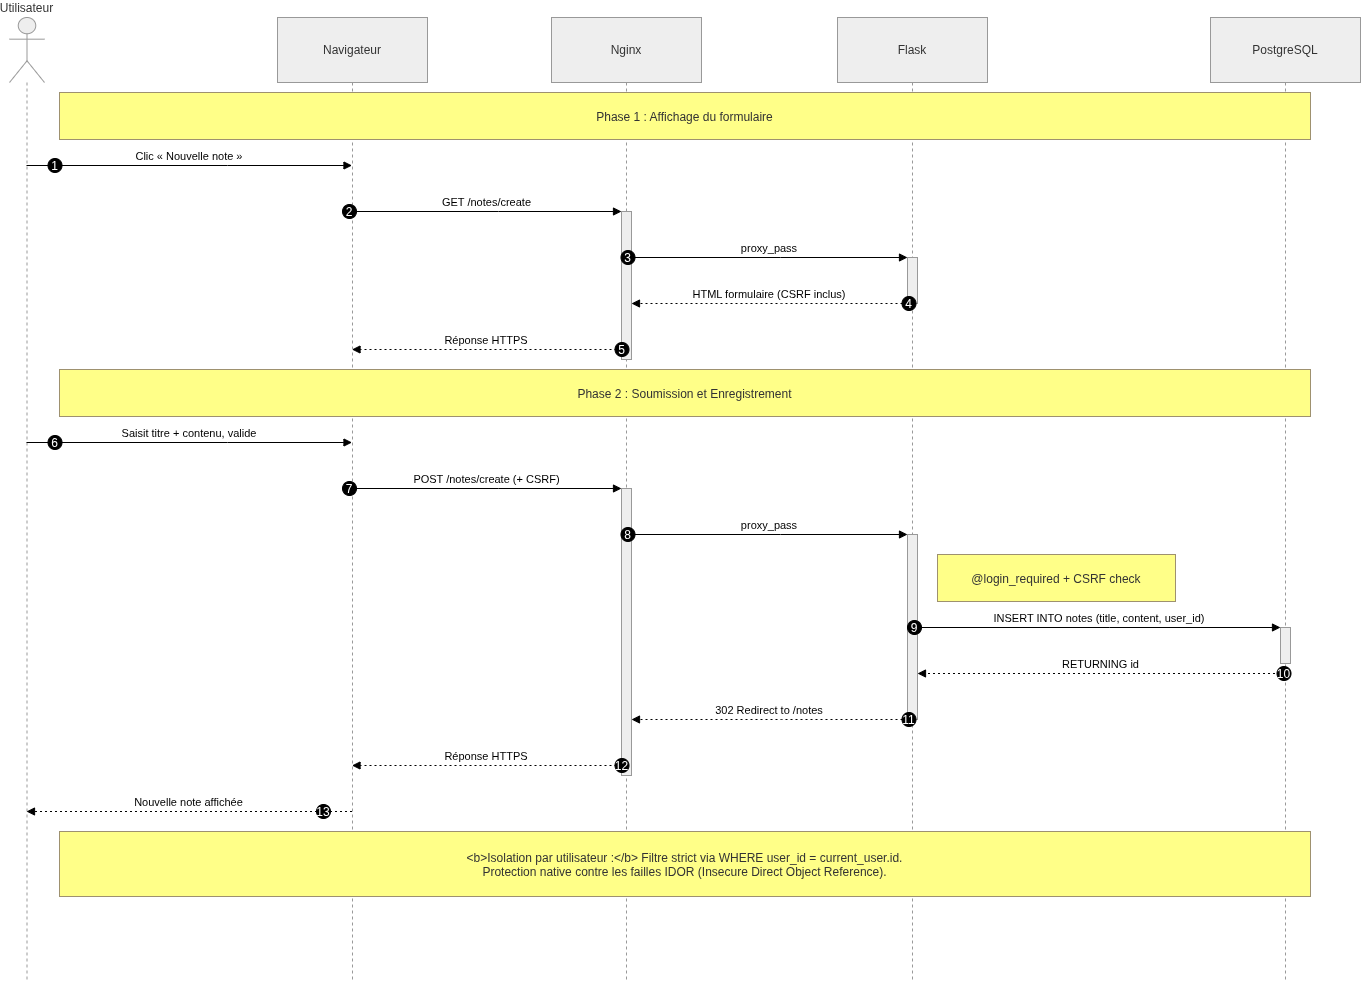

The diagram above was exported from draw.io. Its source (the exported page's mxGraphModel, read from the mxfile embedded in the PNG):
<mxGraphModel dx="1091" dy="573" grid="1" gridSize="10" guides="1" tooltips="1" connect="1" arrows="1" fold="1" page="1" pageScale="1" pageWidth="850" pageHeight="1100" math="0" shadow="0">
  <root>
    <mxCell id="0" />
    <mxCell id="1" parent="0" />
    <mxCell id="LuHSKYpkDypOTXuIu4Q_-1" parent="1" style="shape=umlLifeline;perimeter=lifelinePerimeter;whiteSpace=wrap;container=1;dropTarget=0;collapsible=0;recursiveResize=0;outlineConnect=0;portConstraint=eastwest;newEdgeStyle={&quot;edgeStyle&quot;:&quot;elbowEdgeStyle&quot;,&quot;elbow&quot;:&quot;vertical&quot;,&quot;curved&quot;:0,&quot;rounded&quot;:0};participant=umlActor;verticalAlign=bottom;labelPosition=center;verticalLabelPosition=top;align=center;size=65;fillColor=light-dark(#eeeeee,#1f2020);strokeColor=light-dark(#999999,#cccccc);fontColor=light-dark(#333333,#cccccc);" value="Utilisateur" vertex="1">
      <mxGeometry height="964" width="35" x="20" y="20" as="geometry" />
    </mxCell>
    <mxCell id="LuHSKYpkDypOTXuIu4Q_-2" parent="1" style="shape=umlLifeline;perimeter=lifelinePerimeter;whiteSpace=wrap;container=1;dropTarget=0;collapsible=0;recursiveResize=0;outlineConnect=0;portConstraint=eastwest;newEdgeStyle={&quot;edgeStyle&quot;:&quot;elbowEdgeStyle&quot;,&quot;elbow&quot;:&quot;vertical&quot;,&quot;curved&quot;:0,&quot;rounded&quot;:0};size=65;fillColor=light-dark(#eeeeee,#1f2020);strokeColor=light-dark(#999999,#cccccc);fontColor=light-dark(#333333,#cccccc);" value="Navigateur" vertex="1">
      <mxGeometry height="964" width="150" x="288" y="20" as="geometry" />
    </mxCell>
    <mxCell id="LuHSKYpkDypOTXuIu4Q_-3" parent="1" style="shape=umlLifeline;perimeter=lifelinePerimeter;whiteSpace=wrap;container=1;dropTarget=0;collapsible=0;recursiveResize=0;outlineConnect=0;portConstraint=eastwest;newEdgeStyle={&quot;edgeStyle&quot;:&quot;elbowEdgeStyle&quot;,&quot;elbow&quot;:&quot;vertical&quot;,&quot;curved&quot;:0,&quot;rounded&quot;:0};size=65;fillColor=light-dark(#eeeeee,#1f2020);strokeColor=light-dark(#999999,#cccccc);fontColor=light-dark(#333333,#cccccc);" value="Nginx" vertex="1">
      <mxGeometry height="964" width="150" x="562" y="20" as="geometry" />
    </mxCell>
    <mxCell id="LuHSKYpkDypOTXuIu4Q_-4" parent="LuHSKYpkDypOTXuIu4Q_-3" style="points=[];perimeter=orthogonalPerimeter;outlineConnect=0;targetShapes=umlLifeline;portConstraint=eastwest;newEdgeStyle={&quot;edgeStyle&quot;:&quot;elbowEdgeStyle&quot;,&quot;elbow&quot;:&quot;vertical&quot;,&quot;curved&quot;:0,&quot;rounded&quot;:0};fillColor=light-dark(#eeeeee,#1f2020);strokeColor=light-dark(#999999,#cccccc);fontColor=light-dark(#333333,#cccccc);" value="" vertex="1">
      <mxGeometry height="148" width="10" x="70" y="194" as="geometry" />
    </mxCell>
    <mxCell id="LuHSKYpkDypOTXuIu4Q_-5" parent="LuHSKYpkDypOTXuIu4Q_-3" style="points=[];perimeter=orthogonalPerimeter;outlineConnect=0;targetShapes=umlLifeline;portConstraint=eastwest;newEdgeStyle={&quot;edgeStyle&quot;:&quot;elbowEdgeStyle&quot;,&quot;elbow&quot;:&quot;vertical&quot;,&quot;curved&quot;:0,&quot;rounded&quot;:0};fillColor=light-dark(#eeeeee,#1f2020);strokeColor=light-dark(#999999,#cccccc);fontColor=light-dark(#333333,#cccccc);" value="" vertex="1">
      <mxGeometry height="287" width="10" x="70" y="471" as="geometry" />
    </mxCell>
    <mxCell id="LuHSKYpkDypOTXuIu4Q_-6" parent="1" style="shape=umlLifeline;perimeter=lifelinePerimeter;whiteSpace=wrap;container=1;dropTarget=0;collapsible=0;recursiveResize=0;outlineConnect=0;portConstraint=eastwest;newEdgeStyle={&quot;edgeStyle&quot;:&quot;elbowEdgeStyle&quot;,&quot;elbow&quot;:&quot;vertical&quot;,&quot;curved&quot;:0,&quot;rounded&quot;:0};size=65;fillColor=light-dark(#eeeeee,#1f2020);strokeColor=light-dark(#999999,#cccccc);fontColor=light-dark(#333333,#cccccc);" value="Flask" vertex="1">
      <mxGeometry height="964" width="150" x="848" y="20" as="geometry" />
    </mxCell>
    <mxCell id="LuHSKYpkDypOTXuIu4Q_-7" parent="LuHSKYpkDypOTXuIu4Q_-6" style="points=[];perimeter=orthogonalPerimeter;outlineConnect=0;targetShapes=umlLifeline;portConstraint=eastwest;newEdgeStyle={&quot;edgeStyle&quot;:&quot;elbowEdgeStyle&quot;,&quot;elbow&quot;:&quot;vertical&quot;,&quot;curved&quot;:0,&quot;rounded&quot;:0};fillColor=light-dark(#eeeeee,#1f2020);strokeColor=light-dark(#999999,#cccccc);fontColor=light-dark(#333333,#cccccc);" value="" vertex="1">
      <mxGeometry height="46" width="10" x="70" y="240" as="geometry" />
    </mxCell>
    <mxCell id="LuHSKYpkDypOTXuIu4Q_-8" parent="LuHSKYpkDypOTXuIu4Q_-6" style="points=[];perimeter=orthogonalPerimeter;outlineConnect=0;targetShapes=umlLifeline;portConstraint=eastwest;newEdgeStyle={&quot;edgeStyle&quot;:&quot;elbowEdgeStyle&quot;,&quot;elbow&quot;:&quot;vertical&quot;,&quot;curved&quot;:0,&quot;rounded&quot;:0};fillColor=light-dark(#eeeeee,#1f2020);strokeColor=light-dark(#999999,#cccccc);fontColor=light-dark(#333333,#cccccc);" value="" vertex="1">
      <mxGeometry height="185" width="10" x="70" y="517" as="geometry" />
    </mxCell>
    <mxCell id="LuHSKYpkDypOTXuIu4Q_-9" parent="1" style="shape=umlLifeline;perimeter=lifelinePerimeter;whiteSpace=wrap;container=1;dropTarget=0;collapsible=0;recursiveResize=0;outlineConnect=0;portConstraint=eastwest;newEdgeStyle={&quot;edgeStyle&quot;:&quot;elbowEdgeStyle&quot;,&quot;elbow&quot;:&quot;vertical&quot;,&quot;curved&quot;:0,&quot;rounded&quot;:0};size=65;fillColor=light-dark(#eeeeee,#1f2020);strokeColor=light-dark(#999999,#cccccc);fontColor=light-dark(#333333,#cccccc);" value="PostgreSQL" vertex="1">
      <mxGeometry height="964" width="150" x="1221" y="20" as="geometry" />
    </mxCell>
    <mxCell id="LuHSKYpkDypOTXuIu4Q_-10" parent="LuHSKYpkDypOTXuIu4Q_-9" style="points=[];perimeter=orthogonalPerimeter;outlineConnect=0;targetShapes=umlLifeline;portConstraint=eastwest;newEdgeStyle={&quot;edgeStyle&quot;:&quot;elbowEdgeStyle&quot;,&quot;elbow&quot;:&quot;vertical&quot;,&quot;curved&quot;:0,&quot;rounded&quot;:0};fillColor=light-dark(#eeeeee,#1f2020);strokeColor=light-dark(#999999,#cccccc);fontColor=light-dark(#333333,#cccccc);" value="" vertex="1">
      <mxGeometry height="36" width="10" x="70" y="610" as="geometry" />
    </mxCell>
    <mxCell id="LuHSKYpkDypOTXuIu4Q_-11" edge="1" parent="1" source="LuHSKYpkDypOTXuIu4Q_-1" style="verticalAlign=bottom;edgeStyle=elbowEdgeStyle;elbow=vertical;curved=0;rounded=0;endArrow=block;" target="LuHSKYpkDypOTXuIu4Q_-2" value="Clic « Nouvelle note »">
      <mxGeometry relative="1" as="geometry">
        <Array as="points">
          <mxPoint x="238" y="168" />
        </Array>
      </mxGeometry>
    </mxCell>
    <mxCell id="LuHSKYpkDypOTXuIu4Q_-12" parent="LuHSKYpkDypOTXuIu4Q_-11" style="ellipse;aspect=fixed;fillColor=#000000;align=center;fontColor=#FFFFFF;" value="1" vertex="1">
      <mxGeometry height="14" relative="1" width="14" as="geometry">
        <mxPoint x="-141.5" y="-7" as="offset" />
      </mxGeometry>
    </mxCell>
    <mxCell id="LuHSKYpkDypOTXuIu4Q_-13" edge="1" parent="1" source="LuHSKYpkDypOTXuIu4Q_-2" style="verticalAlign=bottom;edgeStyle=elbowEdgeStyle;elbow=vertical;curved=0;rounded=0;endArrow=block;" target="LuHSKYpkDypOTXuIu4Q_-4" value="GET /notes/create">
      <mxGeometry relative="1" as="geometry">
        <Array as="points">
          <mxPoint x="509" y="214" />
        </Array>
      </mxGeometry>
    </mxCell>
    <mxCell id="LuHSKYpkDypOTXuIu4Q_-14" parent="LuHSKYpkDypOTXuIu4Q_-13" style="ellipse;aspect=fixed;fillColor=#000000;align=center;fontColor=#FFFFFF;" value="2" vertex="1">
      <mxGeometry height="14" relative="1" width="14" as="geometry">
        <mxPoint x="-144.5" y="-7" as="offset" />
      </mxGeometry>
    </mxCell>
    <mxCell id="LuHSKYpkDypOTXuIu4Q_-15" edge="1" parent="1" source="LuHSKYpkDypOTXuIu4Q_-4" style="verticalAlign=bottom;edgeStyle=elbowEdgeStyle;elbow=vertical;curved=0;rounded=0;endArrow=block;" target="LuHSKYpkDypOTXuIu4Q_-7" value="proxy_pass">
      <mxGeometry relative="1" as="geometry">
        <Array as="points">
          <mxPoint x="791" y="260" />
        </Array>
      </mxGeometry>
    </mxCell>
    <mxCell id="LuHSKYpkDypOTXuIu4Q_-16" parent="LuHSKYpkDypOTXuIu4Q_-15" style="ellipse;aspect=fixed;fillColor=#000000;align=center;fontColor=#FFFFFF;" value="3" vertex="1">
      <mxGeometry height="14" relative="1" width="14" as="geometry">
        <mxPoint x="-148.5" y="-7" as="offset" />
      </mxGeometry>
    </mxCell>
    <mxCell id="LuHSKYpkDypOTXuIu4Q_-17" edge="1" parent="1" source="LuHSKYpkDypOTXuIu4Q_-7" style="verticalAlign=bottom;edgeStyle=elbowEdgeStyle;elbow=vertical;curved=0;rounded=0;dashed=1;dashPattern=2 3;endArrow=block;" target="LuHSKYpkDypOTXuIu4Q_-4" value="HTML formulaire (CSRF inclus)">
      <mxGeometry relative="1" as="geometry">
        <Array as="points">
          <mxPoint x="792" y="306" />
        </Array>
      </mxGeometry>
    </mxCell>
    <mxCell id="LuHSKYpkDypOTXuIu4Q_-18" parent="LuHSKYpkDypOTXuIu4Q_-17" style="ellipse;aspect=fixed;fillColor=#000000;align=center;fontColor=#FFFFFF;" value="4" vertex="1">
      <mxGeometry height="14" relative="1" width="14" as="geometry">
        <mxPoint x="132.5" y="-7" as="offset" />
      </mxGeometry>
    </mxCell>
    <mxCell id="LuHSKYpkDypOTXuIu4Q_-19" edge="1" parent="1" source="LuHSKYpkDypOTXuIu4Q_-4" style="verticalAlign=bottom;edgeStyle=elbowEdgeStyle;elbow=vertical;curved=0;rounded=0;dashed=1;dashPattern=2 3;endArrow=block;" target="LuHSKYpkDypOTXuIu4Q_-2" value="Réponse HTTPS">
      <mxGeometry relative="1" as="geometry">
        <Array as="points">
          <mxPoint x="510" y="352" />
        </Array>
      </mxGeometry>
    </mxCell>
    <mxCell id="LuHSKYpkDypOTXuIu4Q_-20" parent="LuHSKYpkDypOTXuIu4Q_-19" style="ellipse;aspect=fixed;fillColor=#000000;align=center;fontColor=#FFFFFF;" value="5" vertex="1">
      <mxGeometry height="14" relative="1" width="14" as="geometry">
        <mxPoint x="128.5" y="-7" as="offset" />
      </mxGeometry>
    </mxCell>
    <mxCell id="LuHSKYpkDypOTXuIu4Q_-21" edge="1" parent="1" source="LuHSKYpkDypOTXuIu4Q_-1" style="verticalAlign=bottom;edgeStyle=elbowEdgeStyle;elbow=vertical;curved=0;rounded=0;endArrow=block;" target="LuHSKYpkDypOTXuIu4Q_-2" value="Saisit titre + contenu, valide">
      <mxGeometry relative="1" as="geometry">
        <Array as="points">
          <mxPoint x="238" y="445" />
        </Array>
      </mxGeometry>
    </mxCell>
    <mxCell id="LuHSKYpkDypOTXuIu4Q_-22" parent="LuHSKYpkDypOTXuIu4Q_-21" style="ellipse;aspect=fixed;fillColor=#000000;align=center;fontColor=#FFFFFF;" value="6" vertex="1">
      <mxGeometry height="14" relative="1" width="14" as="geometry">
        <mxPoint x="-141.5" y="-7" as="offset" />
      </mxGeometry>
    </mxCell>
    <mxCell id="LuHSKYpkDypOTXuIu4Q_-23" edge="1" parent="1" source="LuHSKYpkDypOTXuIu4Q_-2" style="verticalAlign=bottom;edgeStyle=elbowEdgeStyle;elbow=vertical;curved=0;rounded=0;endArrow=block;" target="LuHSKYpkDypOTXuIu4Q_-5" value="POST /notes/create (+ CSRF)">
      <mxGeometry relative="1" as="geometry">
        <Array as="points">
          <mxPoint x="509" y="491" />
        </Array>
      </mxGeometry>
    </mxCell>
    <mxCell id="LuHSKYpkDypOTXuIu4Q_-24" parent="LuHSKYpkDypOTXuIu4Q_-23" style="ellipse;aspect=fixed;fillColor=#000000;align=center;fontColor=#FFFFFF;" value="7" vertex="1">
      <mxGeometry height="14" relative="1" width="14" as="geometry">
        <mxPoint x="-144.5" y="-7" as="offset" />
      </mxGeometry>
    </mxCell>
    <mxCell id="LuHSKYpkDypOTXuIu4Q_-25" edge="1" parent="1" source="LuHSKYpkDypOTXuIu4Q_-5" style="verticalAlign=bottom;edgeStyle=elbowEdgeStyle;elbow=vertical;curved=0;rounded=0;endArrow=block;" target="LuHSKYpkDypOTXuIu4Q_-8" value="proxy_pass">
      <mxGeometry relative="1" as="geometry">
        <Array as="points">
          <mxPoint x="791" y="537" />
        </Array>
      </mxGeometry>
    </mxCell>
    <mxCell id="LuHSKYpkDypOTXuIu4Q_-26" parent="LuHSKYpkDypOTXuIu4Q_-25" style="ellipse;aspect=fixed;fillColor=#000000;align=center;fontColor=#FFFFFF;" value="8" vertex="1">
      <mxGeometry height="14" relative="1" width="14" as="geometry">
        <mxPoint x="-148.5" y="-7" as="offset" />
      </mxGeometry>
    </mxCell>
    <mxCell id="LuHSKYpkDypOTXuIu4Q_-27" edge="1" parent="1" source="LuHSKYpkDypOTXuIu4Q_-8" style="verticalAlign=bottom;edgeStyle=elbowEdgeStyle;elbow=vertical;curved=0;rounded=0;endArrow=block;" target="LuHSKYpkDypOTXuIu4Q_-10" value="INSERT INTO notes (title, content, user_id)">
      <mxGeometry relative="1" as="geometry">
        <Array as="points">
          <mxPoint x="1120" y="630" />
        </Array>
      </mxGeometry>
    </mxCell>
    <mxCell id="LuHSKYpkDypOTXuIu4Q_-28" parent="LuHSKYpkDypOTXuIu4Q_-27" style="ellipse;aspect=fixed;fillColor=#000000;align=center;fontColor=#FFFFFF;" value="9" vertex="1">
      <mxGeometry height="14" relative="1" width="14" as="geometry">
        <mxPoint x="-192" y="-7" as="offset" />
      </mxGeometry>
    </mxCell>
    <mxCell id="LuHSKYpkDypOTXuIu4Q_-29" edge="1" parent="1" source="LuHSKYpkDypOTXuIu4Q_-9" style="verticalAlign=bottom;edgeStyle=elbowEdgeStyle;elbow=vertical;curved=0;rounded=0;dashed=1;dashPattern=2 3;endArrow=block;" target="LuHSKYpkDypOTXuIu4Q_-8" value="RETURNING id">
      <mxGeometry relative="1" as="geometry">
        <Array as="points">
          <mxPoint x="1121" y="676" />
        </Array>
      </mxGeometry>
    </mxCell>
    <mxCell id="LuHSKYpkDypOTXuIu4Q_-30" parent="LuHSKYpkDypOTXuIu4Q_-29" style="ellipse;aspect=fixed;fillColor=#000000;align=center;fontColor=#FFFFFF;" value="10" vertex="1">
      <mxGeometry height="14" relative="1" width="14" as="geometry">
        <mxPoint x="176" y="-7" as="offset" />
      </mxGeometry>
    </mxCell>
    <mxCell id="LuHSKYpkDypOTXuIu4Q_-31" edge="1" parent="1" source="LuHSKYpkDypOTXuIu4Q_-8" style="verticalAlign=bottom;edgeStyle=elbowEdgeStyle;elbow=vertical;curved=0;rounded=0;dashed=1;dashPattern=2 3;endArrow=block;" target="LuHSKYpkDypOTXuIu4Q_-5" value="302 Redirect to /notes">
      <mxGeometry relative="1" as="geometry">
        <Array as="points">
          <mxPoint x="792" y="722" />
        </Array>
      </mxGeometry>
    </mxCell>
    <mxCell id="LuHSKYpkDypOTXuIu4Q_-32" parent="LuHSKYpkDypOTXuIu4Q_-31" style="ellipse;aspect=fixed;fillColor=#000000;align=center;fontColor=#FFFFFF;" value="11" vertex="1">
      <mxGeometry height="14" relative="1" width="14" as="geometry">
        <mxPoint x="132.5" y="-7" as="offset" />
      </mxGeometry>
    </mxCell>
    <mxCell id="LuHSKYpkDypOTXuIu4Q_-33" edge="1" parent="1" source="LuHSKYpkDypOTXuIu4Q_-5" style="verticalAlign=bottom;edgeStyle=elbowEdgeStyle;elbow=vertical;curved=0;rounded=0;dashed=1;dashPattern=2 3;endArrow=block;" target="LuHSKYpkDypOTXuIu4Q_-2" value="Réponse HTTPS">
      <mxGeometry relative="1" as="geometry">
        <Array as="points">
          <mxPoint x="510" y="768" />
        </Array>
      </mxGeometry>
    </mxCell>
    <mxCell id="LuHSKYpkDypOTXuIu4Q_-34" parent="LuHSKYpkDypOTXuIu4Q_-33" style="ellipse;aspect=fixed;fillColor=#000000;align=center;fontColor=#FFFFFF;" value="12" vertex="1">
      <mxGeometry height="14" relative="1" width="14" as="geometry">
        <mxPoint x="128.5" y="-7" as="offset" />
      </mxGeometry>
    </mxCell>
    <mxCell id="LuHSKYpkDypOTXuIu4Q_-35" edge="1" parent="1" source="LuHSKYpkDypOTXuIu4Q_-2" style="verticalAlign=bottom;edgeStyle=elbowEdgeStyle;elbow=vertical;curved=0;rounded=0;dashed=1;dashPattern=2 3;endArrow=block;" target="LuHSKYpkDypOTXuIu4Q_-1" value="Nouvelle note affichée">
      <mxGeometry relative="1" as="geometry">
        <Array as="points">
          <mxPoint x="241" y="814" />
        </Array>
      </mxGeometry>
    </mxCell>
    <mxCell id="LuHSKYpkDypOTXuIu4Q_-36" parent="LuHSKYpkDypOTXuIu4Q_-35" style="ellipse;aspect=fixed;fillColor=#000000;align=center;fontColor=#FFFFFF;" value="13" vertex="1">
      <mxGeometry height="14" relative="1" width="14" as="geometry">
        <mxPoint x="127.5" y="-7" as="offset" />
      </mxGeometry>
    </mxCell>
    <mxCell id="LuHSKYpkDypOTXuIu4Q_-37" parent="1" style="fillColor=#ffff88;strokeColor=#9E916F;fontColor=light-dark(#333333,#cccccc);" value="Phase 1 : Affichage du formulaire" vertex="1">
      <mxGeometry height="47" width="1251" x="70" y="95" as="geometry" />
    </mxCell>
    <mxCell id="LuHSKYpkDypOTXuIu4Q_-38" parent="1" style="fillColor=#ffff88;strokeColor=#9E916F;fontColor=light-dark(#333333,#cccccc);" value="Phase 2 : Soumission et Enregistrement" vertex="1">
      <mxGeometry height="47" width="1251" x="70" y="372" as="geometry" />
    </mxCell>
    <mxCell id="LuHSKYpkDypOTXuIu4Q_-39" parent="1" style="fillColor=#ffff88;strokeColor=#9E916F;fontColor=light-dark(#333333,#cccccc);" value="@login_required + CSRF check" vertex="1">
      <mxGeometry height="47" width="238" x="948" y="557" as="geometry" />
    </mxCell>
    <mxCell id="LuHSKYpkDypOTXuIu4Q_-40" parent="1" style="fillColor=#ffff88;strokeColor=#9E916F;fontColor=light-dark(#333333,#cccccc);" value="&lt;b&gt;Isolation par utilisateur :&lt;/b&gt; Filtre strict via WHERE user_id = current_user.id.&#10;Protection native contre les failles IDOR (Insecure Direct Object Reference)." vertex="1">
      <mxGeometry height="65" width="1251" x="70" y="834" as="geometry" />
    </mxCell>
  </root>
</mxGraphModel>